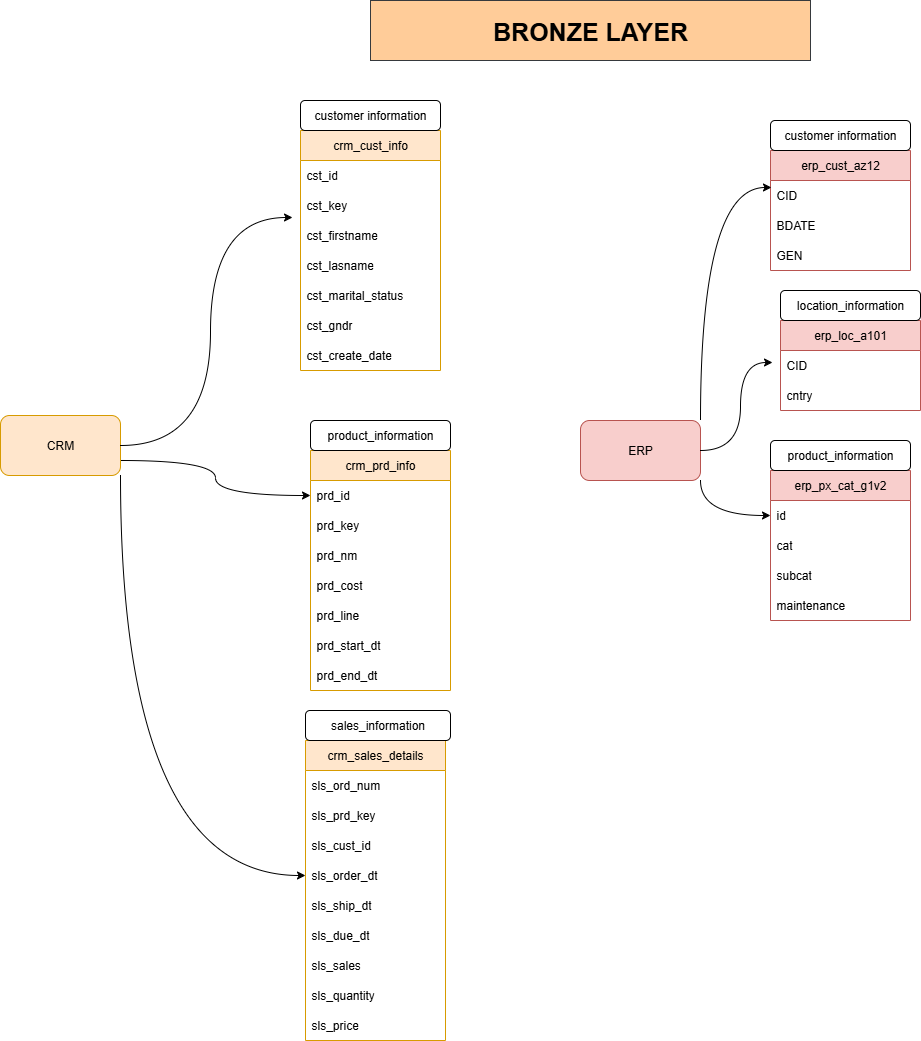

The diagram above was exported from draw.io. Its source (the exported page's mxGraphModel, read from the mxfile embedded in the PNG):
<mxGraphModel dx="1303" dy="1883" grid="1" gridSize="10" guides="1" tooltips="1" connect="1" arrows="1" fold="1" page="1" pageScale="1" pageWidth="850" pageHeight="1100" math="0" shadow="0">
  <root>
    <mxCell id="0" />
    <mxCell id="1" parent="0" />
    <mxCell id="t3PA78HfwDquJZEo4b8b-1" value="crm_cust_info" style="swimlane;fontStyle=0;childLayout=stackLayout;horizontal=1;startSize=30;horizontalStack=0;resizeParent=1;resizeParentMax=0;resizeLast=0;collapsible=1;marginBottom=0;whiteSpace=wrap;html=1;fillColor=#ffe6cc;strokeColor=#d79b00;" parent="1" vertex="1">
      <mxGeometry x="330" y="20" width="140" height="240" as="geometry" />
    </mxCell>
    <mxCell id="t3PA78HfwDquJZEo4b8b-2" value="cst_id" style="text;strokeColor=none;fillColor=none;align=left;verticalAlign=middle;spacingLeft=4;spacingRight=4;overflow=hidden;points=[[0,0.5],[1,0.5]];portConstraint=eastwest;rotatable=0;whiteSpace=wrap;html=1;" parent="t3PA78HfwDquJZEo4b8b-1" vertex="1">
      <mxGeometry y="30" width="140" height="30" as="geometry" />
    </mxCell>
    <mxCell id="t3PA78HfwDquJZEo4b8b-3" value="cst_key" style="text;strokeColor=none;fillColor=none;align=left;verticalAlign=middle;spacingLeft=4;spacingRight=4;overflow=hidden;points=[[0,0.5],[1,0.5]];portConstraint=eastwest;rotatable=0;whiteSpace=wrap;html=1;" parent="t3PA78HfwDquJZEo4b8b-1" vertex="1">
      <mxGeometry y="60" width="140" height="30" as="geometry" />
    </mxCell>
    <mxCell id="t3PA78HfwDquJZEo4b8b-4" value="cst_firstname" style="text;strokeColor=none;fillColor=none;align=left;verticalAlign=middle;spacingLeft=4;spacingRight=4;overflow=hidden;points=[[0,0.5],[1,0.5]];portConstraint=eastwest;rotatable=0;whiteSpace=wrap;html=1;" parent="t3PA78HfwDquJZEo4b8b-1" vertex="1">
      <mxGeometry y="90" width="140" height="30" as="geometry" />
    </mxCell>
    <mxCell id="t3PA78HfwDquJZEo4b8b-6" value="cst_lasname" style="text;strokeColor=none;fillColor=none;align=left;verticalAlign=middle;spacingLeft=4;spacingRight=4;overflow=hidden;points=[[0,0.5],[1,0.5]];portConstraint=eastwest;rotatable=0;whiteSpace=wrap;html=1;" parent="t3PA78HfwDquJZEo4b8b-1" vertex="1">
      <mxGeometry y="120" width="140" height="30" as="geometry" />
    </mxCell>
    <mxCell id="t3PA78HfwDquJZEo4b8b-7" value="cst_marital_status" style="text;strokeColor=none;fillColor=none;align=left;verticalAlign=middle;spacingLeft=4;spacingRight=4;overflow=hidden;points=[[0,0.5],[1,0.5]];portConstraint=eastwest;rotatable=0;whiteSpace=wrap;html=1;" parent="t3PA78HfwDquJZEo4b8b-1" vertex="1">
      <mxGeometry y="150" width="140" height="30" as="geometry" />
    </mxCell>
    <mxCell id="t3PA78HfwDquJZEo4b8b-8" value="cst_gndr" style="text;strokeColor=none;fillColor=none;align=left;verticalAlign=middle;spacingLeft=4;spacingRight=4;overflow=hidden;points=[[0,0.5],[1,0.5]];portConstraint=eastwest;rotatable=0;whiteSpace=wrap;html=1;" parent="t3PA78HfwDquJZEo4b8b-1" vertex="1">
      <mxGeometry y="180" width="140" height="30" as="geometry" />
    </mxCell>
    <mxCell id="t3PA78HfwDquJZEo4b8b-9" value="cst_create_date" style="text;strokeColor=none;fillColor=none;align=left;verticalAlign=middle;spacingLeft=4;spacingRight=4;overflow=hidden;points=[[0,0.5],[1,0.5]];portConstraint=eastwest;rotatable=0;whiteSpace=wrap;html=1;" parent="t3PA78HfwDquJZEo4b8b-1" vertex="1">
      <mxGeometry y="210" width="140" height="30" as="geometry" />
    </mxCell>
    <mxCell id="t3PA78HfwDquJZEo4b8b-21" style="edgeStyle=orthogonalEdgeStyle;rounded=0;orthogonalLoop=1;jettySize=auto;html=1;exitX=1;exitY=0.75;exitDx=0;exitDy=0;curved=1;" parent="1" source="t3PA78HfwDquJZEo4b8b-5" target="t3PA78HfwDquJZEo4b8b-12" edge="1">
      <mxGeometry relative="1" as="geometry" />
    </mxCell>
    <mxCell id="t3PA78HfwDquJZEo4b8b-34" style="edgeStyle=orthogonalEdgeStyle;rounded=0;orthogonalLoop=1;jettySize=auto;html=1;exitX=1;exitY=1;exitDx=0;exitDy=0;entryX=0;entryY=0.5;entryDx=0;entryDy=0;curved=1;" parent="1" source="t3PA78HfwDquJZEo4b8b-5" target="t3PA78HfwDquJZEo4b8b-26" edge="1">
      <mxGeometry relative="1" as="geometry" />
    </mxCell>
    <mxCell id="t3PA78HfwDquJZEo4b8b-5" value="CRM" style="rounded=1;whiteSpace=wrap;html=1;fillColor=#ffe6cc;strokeColor=#d79b00;" parent="1" vertex="1">
      <mxGeometry x="30" y="305" width="120" height="60" as="geometry" />
    </mxCell>
    <mxCell id="t3PA78HfwDquJZEo4b8b-10" style="edgeStyle=orthogonalEdgeStyle;rounded=0;orthogonalLoop=1;jettySize=auto;html=1;exitX=1;exitY=0.5;exitDx=0;exitDy=0;entryX=-0.057;entryY=-0.1;entryDx=0;entryDy=0;entryPerimeter=0;curved=1;" parent="1" source="t3PA78HfwDquJZEo4b8b-5" target="t3PA78HfwDquJZEo4b8b-4" edge="1">
      <mxGeometry relative="1" as="geometry" />
    </mxCell>
    <mxCell id="t3PA78HfwDquJZEo4b8b-11" value="crm_prd_info" style="swimlane;fontStyle=0;childLayout=stackLayout;horizontal=1;startSize=30;horizontalStack=0;resizeParent=1;resizeParentMax=0;resizeLast=0;collapsible=1;marginBottom=0;whiteSpace=wrap;html=1;fillColor=#ffe6cc;strokeColor=#d79b00;" parent="1" vertex="1">
      <mxGeometry x="340" y="340" width="140" height="240" as="geometry" />
    </mxCell>
    <mxCell id="t3PA78HfwDquJZEo4b8b-12" value="prd_id" style="text;strokeColor=none;fillColor=none;align=left;verticalAlign=middle;spacingLeft=4;spacingRight=4;overflow=hidden;points=[[0,0.5],[1,0.5]];portConstraint=eastwest;rotatable=0;whiteSpace=wrap;html=1;" parent="t3PA78HfwDquJZEo4b8b-11" vertex="1">
      <mxGeometry y="30" width="140" height="30" as="geometry" />
    </mxCell>
    <mxCell id="t3PA78HfwDquJZEo4b8b-13" value="prd_key" style="text;strokeColor=none;fillColor=none;align=left;verticalAlign=middle;spacingLeft=4;spacingRight=4;overflow=hidden;points=[[0,0.5],[1,0.5]];portConstraint=eastwest;rotatable=0;whiteSpace=wrap;html=1;" parent="t3PA78HfwDquJZEo4b8b-11" vertex="1">
      <mxGeometry y="60" width="140" height="30" as="geometry" />
    </mxCell>
    <mxCell id="t3PA78HfwDquJZEo4b8b-14" value="prd_nm" style="text;strokeColor=none;fillColor=none;align=left;verticalAlign=middle;spacingLeft=4;spacingRight=4;overflow=hidden;points=[[0,0.5],[1,0.5]];portConstraint=eastwest;rotatable=0;whiteSpace=wrap;html=1;" parent="t3PA78HfwDquJZEo4b8b-11" vertex="1">
      <mxGeometry y="90" width="140" height="30" as="geometry" />
    </mxCell>
    <mxCell id="t3PA78HfwDquJZEo4b8b-15" value="prd_cost" style="text;strokeColor=none;fillColor=none;align=left;verticalAlign=middle;spacingLeft=4;spacingRight=4;overflow=hidden;points=[[0,0.5],[1,0.5]];portConstraint=eastwest;rotatable=0;whiteSpace=wrap;html=1;" parent="t3PA78HfwDquJZEo4b8b-11" vertex="1">
      <mxGeometry y="120" width="140" height="30" as="geometry" />
    </mxCell>
    <mxCell id="t3PA78HfwDquJZEo4b8b-16" value="prd_line" style="text;strokeColor=none;fillColor=none;align=left;verticalAlign=middle;spacingLeft=4;spacingRight=4;overflow=hidden;points=[[0,0.5],[1,0.5]];portConstraint=eastwest;rotatable=0;whiteSpace=wrap;html=1;" parent="t3PA78HfwDquJZEo4b8b-11" vertex="1">
      <mxGeometry y="150" width="140" height="30" as="geometry" />
    </mxCell>
    <mxCell id="t3PA78HfwDquJZEo4b8b-17" value="prd_start_dt" style="text;strokeColor=none;fillColor=none;align=left;verticalAlign=middle;spacingLeft=4;spacingRight=4;overflow=hidden;points=[[0,0.5],[1,0.5]];portConstraint=eastwest;rotatable=0;whiteSpace=wrap;html=1;" parent="t3PA78HfwDquJZEo4b8b-11" vertex="1">
      <mxGeometry y="180" width="140" height="30" as="geometry" />
    </mxCell>
    <mxCell id="t3PA78HfwDquJZEo4b8b-18" value="prd_end_dt" style="text;strokeColor=none;fillColor=none;align=left;verticalAlign=middle;spacingLeft=4;spacingRight=4;overflow=hidden;points=[[0,0.5],[1,0.5]];portConstraint=eastwest;rotatable=0;whiteSpace=wrap;html=1;" parent="t3PA78HfwDquJZEo4b8b-11" vertex="1">
      <mxGeometry y="210" width="140" height="30" as="geometry" />
    </mxCell>
    <mxCell id="t3PA78HfwDquJZEo4b8b-22" value="crm_sales_details" style="swimlane;fontStyle=0;childLayout=stackLayout;horizontal=1;startSize=30;horizontalStack=0;resizeParent=1;resizeParentMax=0;resizeLast=0;collapsible=1;marginBottom=0;whiteSpace=wrap;html=1;fillColor=#ffe6cc;strokeColor=#d79b00;" parent="1" vertex="1">
      <mxGeometry x="335" y="630" width="140" height="300" as="geometry" />
    </mxCell>
    <mxCell id="t3PA78HfwDquJZEo4b8b-23" value="sls_ord_num" style="text;strokeColor=none;fillColor=none;align=left;verticalAlign=middle;spacingLeft=4;spacingRight=4;overflow=hidden;points=[[0,0.5],[1,0.5]];portConstraint=eastwest;rotatable=0;whiteSpace=wrap;html=1;" parent="t3PA78HfwDquJZEo4b8b-22" vertex="1">
      <mxGeometry y="30" width="140" height="30" as="geometry" />
    </mxCell>
    <mxCell id="t3PA78HfwDquJZEo4b8b-24" value="sls_prd_key" style="text;strokeColor=none;fillColor=none;align=left;verticalAlign=middle;spacingLeft=4;spacingRight=4;overflow=hidden;points=[[0,0.5],[1,0.5]];portConstraint=eastwest;rotatable=0;whiteSpace=wrap;html=1;" parent="t3PA78HfwDquJZEo4b8b-22" vertex="1">
      <mxGeometry y="60" width="140" height="30" as="geometry" />
    </mxCell>
    <mxCell id="t3PA78HfwDquJZEo4b8b-25" value="sls_cust_id" style="text;strokeColor=none;fillColor=none;align=left;verticalAlign=middle;spacingLeft=4;spacingRight=4;overflow=hidden;points=[[0,0.5],[1,0.5]];portConstraint=eastwest;rotatable=0;whiteSpace=wrap;html=1;" parent="t3PA78HfwDquJZEo4b8b-22" vertex="1">
      <mxGeometry y="90" width="140" height="30" as="geometry" />
    </mxCell>
    <mxCell id="t3PA78HfwDquJZEo4b8b-26" value="sls_order_dt" style="text;strokeColor=none;fillColor=none;align=left;verticalAlign=middle;spacingLeft=4;spacingRight=4;overflow=hidden;points=[[0,0.5],[1,0.5]];portConstraint=eastwest;rotatable=0;whiteSpace=wrap;html=1;" parent="t3PA78HfwDquJZEo4b8b-22" vertex="1">
      <mxGeometry y="120" width="140" height="30" as="geometry" />
    </mxCell>
    <mxCell id="t3PA78HfwDquJZEo4b8b-27" value="sls_ship_dt" style="text;strokeColor=none;fillColor=none;align=left;verticalAlign=middle;spacingLeft=4;spacingRight=4;overflow=hidden;points=[[0,0.5],[1,0.5]];portConstraint=eastwest;rotatable=0;whiteSpace=wrap;html=1;" parent="t3PA78HfwDquJZEo4b8b-22" vertex="1">
      <mxGeometry y="150" width="140" height="30" as="geometry" />
    </mxCell>
    <mxCell id="t3PA78HfwDquJZEo4b8b-28" value="sls_due_dt" style="text;strokeColor=none;fillColor=none;align=left;verticalAlign=middle;spacingLeft=4;spacingRight=4;overflow=hidden;points=[[0,0.5],[1,0.5]];portConstraint=eastwest;rotatable=0;whiteSpace=wrap;html=1;" parent="t3PA78HfwDquJZEo4b8b-22" vertex="1">
      <mxGeometry y="180" width="140" height="30" as="geometry" />
    </mxCell>
    <mxCell id="t3PA78HfwDquJZEo4b8b-29" value="sls_sales" style="text;strokeColor=none;fillColor=none;align=left;verticalAlign=middle;spacingLeft=4;spacingRight=4;overflow=hidden;points=[[0,0.5],[1,0.5]];portConstraint=eastwest;rotatable=0;whiteSpace=wrap;html=1;" parent="t3PA78HfwDquJZEo4b8b-22" vertex="1">
      <mxGeometry y="210" width="140" height="30" as="geometry" />
    </mxCell>
    <mxCell id="t3PA78HfwDquJZEo4b8b-30" value="sls_quantity" style="text;strokeColor=none;fillColor=none;align=left;verticalAlign=middle;spacingLeft=4;spacingRight=4;overflow=hidden;points=[[0,0.5],[1,0.5]];portConstraint=eastwest;rotatable=0;whiteSpace=wrap;html=1;" parent="t3PA78HfwDquJZEo4b8b-22" vertex="1">
      <mxGeometry y="240" width="140" height="30" as="geometry" />
    </mxCell>
    <mxCell id="t3PA78HfwDquJZEo4b8b-32" value="sls_price" style="text;strokeColor=none;fillColor=none;align=left;verticalAlign=middle;spacingLeft=4;spacingRight=4;overflow=hidden;points=[[0,0.5],[1,0.5]];portConstraint=eastwest;rotatable=0;whiteSpace=wrap;html=1;" parent="t3PA78HfwDquJZEo4b8b-22" vertex="1">
      <mxGeometry y="270" width="140" height="30" as="geometry" />
    </mxCell>
    <mxCell id="t3PA78HfwDquJZEo4b8b-63" style="edgeStyle=orthogonalEdgeStyle;rounded=0;orthogonalLoop=1;jettySize=auto;html=1;exitX=1;exitY=1;exitDx=0;exitDy=0;entryX=0;entryY=0.5;entryDx=0;entryDy=0;curved=1;" parent="1" source="t3PA78HfwDquJZEo4b8b-35" target="t3PA78HfwDquJZEo4b8b-54" edge="1">
      <mxGeometry relative="1" as="geometry" />
    </mxCell>
    <mxCell id="t3PA78HfwDquJZEo4b8b-35" value="ERP" style="rounded=1;whiteSpace=wrap;html=1;fillColor=#f8cecc;strokeColor=#b85450;" parent="1" vertex="1">
      <mxGeometry x="610" y="310" width="120" height="60" as="geometry" />
    </mxCell>
    <mxCell id="t3PA78HfwDquJZEo4b8b-36" value="erp_cust_az12" style="swimlane;fontStyle=0;childLayout=stackLayout;horizontal=1;startSize=30;horizontalStack=0;resizeParent=1;resizeParentMax=0;resizeLast=0;collapsible=1;marginBottom=0;whiteSpace=wrap;html=1;fillColor=#f8cecc;strokeColor=#b85450;" parent="1" vertex="1">
      <mxGeometry x="800" y="40" width="140" height="120" as="geometry" />
    </mxCell>
    <mxCell id="t3PA78HfwDquJZEo4b8b-37" value="CID" style="text;strokeColor=none;fillColor=none;align=left;verticalAlign=middle;spacingLeft=4;spacingRight=4;overflow=hidden;points=[[0,0.5],[1,0.5]];portConstraint=eastwest;rotatable=0;whiteSpace=wrap;html=1;" parent="t3PA78HfwDquJZEo4b8b-36" vertex="1">
      <mxGeometry y="30" width="140" height="30" as="geometry" />
    </mxCell>
    <mxCell id="t3PA78HfwDquJZEo4b8b-38" value="BDATE" style="text;strokeColor=none;fillColor=none;align=left;verticalAlign=middle;spacingLeft=4;spacingRight=4;overflow=hidden;points=[[0,0.5],[1,0.5]];portConstraint=eastwest;rotatable=0;whiteSpace=wrap;html=1;" parent="t3PA78HfwDquJZEo4b8b-36" vertex="1">
      <mxGeometry y="60" width="140" height="30" as="geometry" />
    </mxCell>
    <mxCell id="t3PA78HfwDquJZEo4b8b-39" value="GEN" style="text;strokeColor=none;fillColor=none;align=left;verticalAlign=middle;spacingLeft=4;spacingRight=4;overflow=hidden;points=[[0,0.5],[1,0.5]];portConstraint=eastwest;rotatable=0;whiteSpace=wrap;html=1;" parent="t3PA78HfwDquJZEo4b8b-36" vertex="1">
      <mxGeometry y="90" width="140" height="30" as="geometry" />
    </mxCell>
    <mxCell id="t3PA78HfwDquJZEo4b8b-44" value="customer information" style="rounded=1;whiteSpace=wrap;html=1;" parent="1" vertex="1">
      <mxGeometry x="330" y="-10" width="140" height="30" as="geometry" />
    </mxCell>
    <mxCell id="t3PA78HfwDquJZEo4b8b-45" value="product_information" style="rounded=1;whiteSpace=wrap;html=1;" parent="1" vertex="1">
      <mxGeometry x="340" y="310" width="140" height="30" as="geometry" />
    </mxCell>
    <mxCell id="t3PA78HfwDquJZEo4b8b-46" value="sales_information" style="rounded=1;whiteSpace=wrap;html=1;" parent="1" vertex="1">
      <mxGeometry x="335" y="600" width="145" height="30" as="geometry" />
    </mxCell>
    <mxCell id="t3PA78HfwDquJZEo4b8b-47" value="customer information" style="rounded=1;whiteSpace=wrap;html=1;" parent="1" vertex="1">
      <mxGeometry x="800" y="10" width="140" height="30" as="geometry" />
    </mxCell>
    <mxCell id="t3PA78HfwDquJZEo4b8b-48" value="erp_loc_a101" style="swimlane;fontStyle=0;childLayout=stackLayout;horizontal=1;startSize=30;horizontalStack=0;resizeParent=1;resizeParentMax=0;resizeLast=0;collapsible=1;marginBottom=0;whiteSpace=wrap;html=1;fillColor=#f8cecc;strokeColor=#b85450;" parent="1" vertex="1">
      <mxGeometry x="810" y="210" width="140" height="90" as="geometry" />
    </mxCell>
    <mxCell id="t3PA78HfwDquJZEo4b8b-49" value="CID" style="text;strokeColor=none;fillColor=none;align=left;verticalAlign=middle;spacingLeft=4;spacingRight=4;overflow=hidden;points=[[0,0.5],[1,0.5]];portConstraint=eastwest;rotatable=0;whiteSpace=wrap;html=1;" parent="t3PA78HfwDquJZEo4b8b-48" vertex="1">
      <mxGeometry y="30" width="140" height="30" as="geometry" />
    </mxCell>
    <mxCell id="t3PA78HfwDquJZEo4b8b-50" value="cntry" style="text;strokeColor=none;fillColor=none;align=left;verticalAlign=middle;spacingLeft=4;spacingRight=4;overflow=hidden;points=[[0,0.5],[1,0.5]];portConstraint=eastwest;rotatable=0;whiteSpace=wrap;html=1;" parent="t3PA78HfwDquJZEo4b8b-48" vertex="1">
      <mxGeometry y="60" width="140" height="30" as="geometry" />
    </mxCell>
    <mxCell id="t3PA78HfwDquJZEo4b8b-52" value="location_information" style="rounded=1;whiteSpace=wrap;html=1;" parent="1" vertex="1">
      <mxGeometry x="810" y="180" width="140" height="30" as="geometry" />
    </mxCell>
    <mxCell id="t3PA78HfwDquJZEo4b8b-53" value="erp_px_cat_g1v2" style="swimlane;fontStyle=0;childLayout=stackLayout;horizontal=1;startSize=30;horizontalStack=0;resizeParent=1;resizeParentMax=0;resizeLast=0;collapsible=1;marginBottom=0;whiteSpace=wrap;html=1;fillColor=#f8cecc;strokeColor=#b85450;" parent="1" vertex="1">
      <mxGeometry x="800" y="360" width="140" height="150" as="geometry" />
    </mxCell>
    <mxCell id="t3PA78HfwDquJZEo4b8b-54" value="id" style="text;strokeColor=none;fillColor=none;align=left;verticalAlign=middle;spacingLeft=4;spacingRight=4;overflow=hidden;points=[[0,0.5],[1,0.5]];portConstraint=eastwest;rotatable=0;whiteSpace=wrap;html=1;" parent="t3PA78HfwDquJZEo4b8b-53" vertex="1">
      <mxGeometry y="30" width="140" height="30" as="geometry" />
    </mxCell>
    <mxCell id="t3PA78HfwDquJZEo4b8b-55" value="cat" style="text;strokeColor=none;fillColor=none;align=left;verticalAlign=middle;spacingLeft=4;spacingRight=4;overflow=hidden;points=[[0,0.5],[1,0.5]];portConstraint=eastwest;rotatable=0;whiteSpace=wrap;html=1;" parent="t3PA78HfwDquJZEo4b8b-53" vertex="1">
      <mxGeometry y="60" width="140" height="30" as="geometry" />
    </mxCell>
    <mxCell id="t3PA78HfwDquJZEo4b8b-56" value="subcat" style="text;strokeColor=none;fillColor=none;align=left;verticalAlign=middle;spacingLeft=4;spacingRight=4;overflow=hidden;points=[[0,0.5],[1,0.5]];portConstraint=eastwest;rotatable=0;whiteSpace=wrap;html=1;" parent="t3PA78HfwDquJZEo4b8b-53" vertex="1">
      <mxGeometry y="90" width="140" height="30" as="geometry" />
    </mxCell>
    <mxCell id="t3PA78HfwDquJZEo4b8b-57" value="maintenance" style="text;strokeColor=none;fillColor=none;align=left;verticalAlign=middle;spacingLeft=4;spacingRight=4;overflow=hidden;points=[[0,0.5],[1,0.5]];portConstraint=eastwest;rotatable=0;whiteSpace=wrap;html=1;" parent="t3PA78HfwDquJZEo4b8b-53" vertex="1">
      <mxGeometry y="120" width="140" height="30" as="geometry" />
    </mxCell>
    <mxCell id="t3PA78HfwDquJZEo4b8b-58" value="product_information" style="rounded=1;whiteSpace=wrap;html=1;" parent="1" vertex="1">
      <mxGeometry x="800" y="330" width="140" height="30" as="geometry" />
    </mxCell>
    <mxCell id="t3PA78HfwDquJZEo4b8b-61" style="edgeStyle=orthogonalEdgeStyle;rounded=0;orthogonalLoop=1;jettySize=auto;html=1;exitX=1;exitY=0;exitDx=0;exitDy=0;entryX=0.007;entryY=0.233;entryDx=0;entryDy=0;entryPerimeter=0;curved=1;" parent="1" source="t3PA78HfwDquJZEo4b8b-35" target="t3PA78HfwDquJZEo4b8b-37" edge="1">
      <mxGeometry relative="1" as="geometry" />
    </mxCell>
    <mxCell id="t3PA78HfwDquJZEo4b8b-62" style="edgeStyle=orthogonalEdgeStyle;rounded=0;orthogonalLoop=1;jettySize=auto;html=1;exitX=1;exitY=0.5;exitDx=0;exitDy=0;entryX=-0.057;entryY=0.4;entryDx=0;entryDy=0;entryPerimeter=0;curved=1;" parent="1" source="t3PA78HfwDquJZEo4b8b-35" target="t3PA78HfwDquJZEo4b8b-49" edge="1">
      <mxGeometry relative="1" as="geometry" />
    </mxCell>
    <mxCell id="4kas-wuQiP8Apngte-Rl-1" value="BRONZE LAYER" style="rounded=0;whiteSpace=wrap;html=1;fontSize=25;fontStyle=1;fillColor=#ffcc99;strokeColor=#36393d;" parent="1" vertex="1">
      <mxGeometry x="400" y="-110" width="440" height="60" as="geometry" />
    </mxCell>
  </root>
</mxGraphModel>